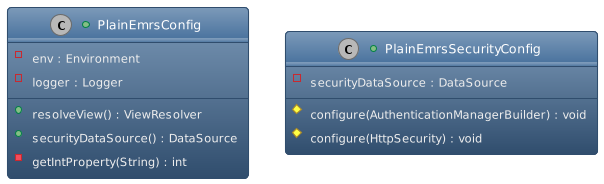

The diagram above was rendered by PlantUML. Its source (embedded in the PNG):
@startuml
!theme spacelab
+class PlainEmrsConfig {
    -env : Environment
    -logger : Logger 
    +resolveView() : ViewResolver
    +securityDataSource() : DataSource
    -getIntProperty(String) : int
}

+class PlainEmrsSecurityConfig {
    -securityDataSource : DataSource
    #configure(AuthenticationManagerBuilder) : void
    #configure(HttpSecurity) : void
}
@enduml